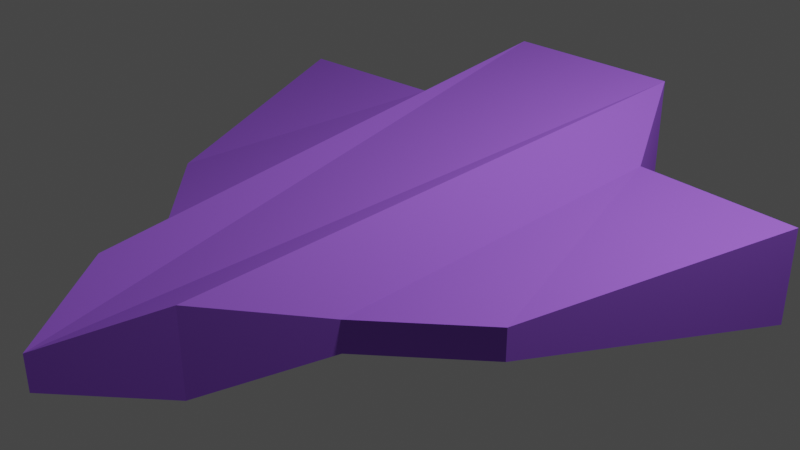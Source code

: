 # Source: cube.blend  (saved by Blender 2.82.7; exported with 4.5.12 LTS)
import bpy
from mathutils import Matrix  # noqa: F401  (used for matrix-valued properties, if any)

bpy.ops.wm.read_factory_settings(use_empty=True)
scene = bpy.context.scene
scene.name = 'Scene'

# ---- collections
col_collection = bpy.data.collections.new('Collection'); scene.collection.children.link(col_collection)

# ---- materials (node trees are filled in below, after node groups)
mat_material = bpy.data.materials.new('Material')
mat_material.alpha_threshold = 0.0
mat_material.use_transparent_shadow = False
mat_material.line_color = (0.0, 0.0, 0.0, 1.0)

# ---- material node trees
mat_material.use_nodes = True; mat_material.node_tree.nodes.clear()
_N = mat_material.node_tree.nodes; _L = mat_material.node_tree.links
n0 = _N.new('ShaderNodeOutputMaterial'); n0.name = 'Material Output'; n0.location = (300, 300)
n1 = _N.new('ShaderNodeBsdfDiffuse'); n1.name = 'Diffuse BSDF'; n1.location = (-54, 313)
n1.inputs[0].default_value = (0.3568, 0.1351, 0.8, 1.0)
_L.new(n1.outputs[0], n0.inputs[0])
n0.is_active_output = True

# ---- world
world_world = bpy.data.worlds.new('World'); scene.world = world_world
world_world.use_nodes = True; world_world.node_tree.nodes.clear()
_N = world_world.node_tree.nodes; _L = world_world.node_tree.links
n0 = _N.new('ShaderNodeOutputWorld'); n0.name = 'World Output'; n0.location = (300, 300)
n1 = _N.new('ShaderNodeBackground'); n1.name = 'Background'; n1.location = (10, 300)
n1.inputs[0].default_value = (0.05088, 0.05088, 0.05088, 1.0)
_L.new(n1.outputs[0], n0.inputs[0])
n0.is_active_output = True
world_world.color = (0.05088, 0.05088, 0.05088)
world_world.use_sun_shadow = False
world_world.sun_shadow_jitter_overblur = 0.0

# ---- cameras
cam_camera = bpy.data.cameras.new('Camera')
cam_camera.clip_end = 100.0
cam_camera.ortho_scale = 7.314

# ---- lights
light_light = bpy.data.lights.new('Light', 'POINT')
light_light.transmission_factor = 0.0
light_light.energy = 1000.0
light_light.shadow_soft_size = 0.1
light_light.shadow_maximum_resolution = 0.006
light_light.use_absolute_resolution = True

# ---- meshes
me_cube = bpy.data.meshes.new('Cube')
me_cube.from_pydata([(1.544, 0.6272, 0.5062), (1.544, 0.6272, -0.5062), (1.295, -0.6272, 0.1675), (1.295, -0.6272, -0.1675), (0.0, 1.0, -1.0), (0.0, -1.348, 0.1858), (0.0, -1.348, -0.1858), (0.0, 1.0, 1.0), (1.0, 1.0, 1.0), (1.0, 1.0, -1.0), (0.6031, -1.0, 0.4601), (0.6031, -1.0, -0.4601), (3.338, 0.5876, 0.5062), (3.338, 0.5876, -0.5062), (2.324, -0.3246, 0.1675), (2.324, -0.3246, -0.1675)], [], [(4, 9, 11, 6), (0, 2, 14, 12), (4, 7, 8, 9), (11, 10, 5, 6), (8, 7, 5, 10), (0, 1, 9, 8), (3, 2, 10, 11), (2, 0, 8, 10), (1, 3, 11, 9), (13, 12, 14, 15), (1, 0, 12, 13), (3, 1, 13, 15), (2, 3, 15, 14)])
_uv = me_cube.uv_layers.new(name='UVMap')
_uv.uv.foreach_set('vector', [0.25, 0.5, 0.375, 0.5, 0.375, 0.75, 0.25, 0.75, 0.5689, 0.5466, 0.5399, 0.7034, 0.5399, 0.7034, 0.5689, 0.5466, 0.375, 0.375, 0.625, 0.375, 0.625, 0.5, 0.375, 0.5, 0.375, 0.75, 0.625, 0.75, 0.625, 0.875, 0.375, 0.875, 0.625, 0.5, 0.75, 0.5, 0.75, 0.75, 0.625, 0.75, 0.5689, 0.5466, 0.4311, 0.5466, 0.375, 0.5, 0.625, 0.5, 0.4601, 0.7034, 0.5399, 0.7034, 0.625, 0.75, 0.375, 0.75, 0.5399, 0.7034, 0.5689, 0.5466, 0.625, 0.5, 0.625, 0.75, 0.4311, 0.5466, 0.4601, 0.7034, 0.375, 0.75, 0.375, 0.5, 0.4311, 0.5466, 0.5689, 0.5466, 0.5399, 0.7034, 0.4601, 0.7034, 0.4311, 0.5466, 0.5689, 0.5466, 0.5689, 0.5466, 0.4311, 0.5466, 0.4601, 0.7034, 0.4311, 0.5466, 0.4311, 0.5466, 0.4601, 0.7034, 0.5399, 0.7034, 0.4601, 0.7034, 0.4601, 0.7034, 0.5399, 0.7034])
me_cube.materials.append(mat_material)
me_cube.use_remesh_preserve_volume = False
me_cube.use_remesh_preserve_attributes = False
me_cube.use_mirror_vertex_groups = False
me_cube.update()

# ---- objects
ob_cube = bpy.data.objects.new('Cube', me_cube)
ob_light = bpy.data.objects.new('Light', light_light)
ob_camera = bpy.data.objects.new('Camera', cam_camera)

# ---- transforms, parenting, visibility, modifiers, constraints
ob_cube.location = (0.0, 0.0, 0.0)
ob_cube.scale = (1.0, 3.0, 1.0)
ob_cube.lock_rotations_4d = False
ob_cube.empty_display_type = 'ARROWS'
ob_cube.lineart.crease_threshold = 0.0
_m = ob_cube.modifiers.new('Mirror', 'MIRROR')
ob_light.location = (4.076, 1.005, 5.904)
ob_light.rotation_euler = (0.6503, 0.05522, 1.866)
ob_light.lock_rotations_4d = False
ob_light.empty_display_type = 'ARROWS'
ob_light.color = (0.0, 0.0, 0.0, 0.0)
ob_light.lineart.crease_threshold = 0.0
ob_camera.location = (7.359, -6.926, 4.958)
ob_camera.rotation_euler = (1.109, 0.0, 0.8149)
ob_camera.lock_rotations_4d = False
ob_camera.empty_display_type = 'ARROWS'
ob_camera.color = (0.0, 0.0, 0.0, 0.0)
ob_camera.display_type = 'WIRE'
ob_camera.lineart.crease_threshold = 0.0

# ---- collection membership
col_collection.objects.link(ob_cube)
col_collection.objects.link(ob_light)
col_collection.objects.link(ob_camera)

# ---- scene / render settings (as saved in the file)
scene.camera = ob_camera
scene.frame_start = 1; scene.frame_end = 250; scene.frame_set(1)
scene.render.engine = 'BLENDER_EEVEE_NEXT'
scene.cycles.use_denoising = False
scene.cycles.samples = 128
scene.cycles.sampling_pattern = 'TABULATED_SOBOL'
scene.cycles.use_adaptive_sampling = False
scene.cycles.use_light_tree = False
scene.view_settings.view_transform = 'Filmic'
bpy.context.view_layer.update()
